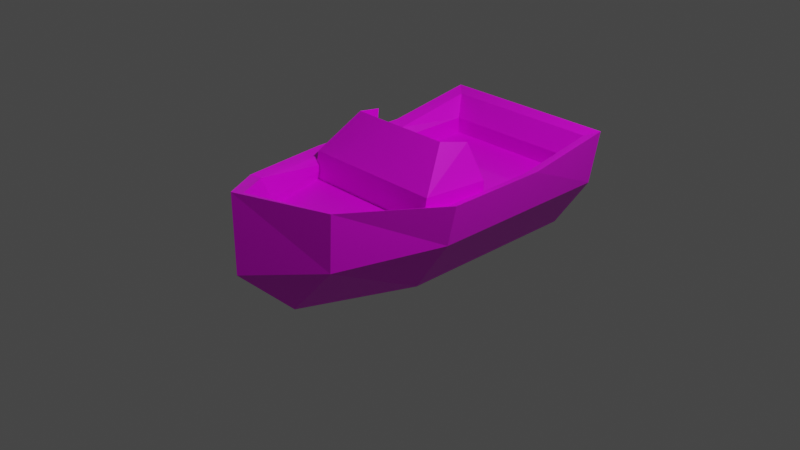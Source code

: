 # Source: boat.blend  (saved by Blender 2.82.7; exported with 4.5.12 LTS)
import bpy
from mathutils import Matrix  # noqa: F401  (used for matrix-valued properties, if any)

bpy.ops.wm.read_factory_settings(use_empty=True)
scene = bpy.context.scene
scene.name = 'Scene'

# ---- collections
col_collection = bpy.data.collections.new('Collection'); scene.collection.children.link(col_collection)

# ---- images (referenced by path relative to the original .blend; pixels are not part of the script)
import os
ASSET_DIR = os.environ.get("B2B_ASSET_DIR", "")  # directory of the original .blend (textures are referenced by path, not embedded)
HERE = os.path.dirname(os.path.abspath(__file__))  # packed textures are extracted next to this script under _unpacked/

def load_image(name, relpath, width, height, colorspace="sRGB"):
    """Load a texture the original file referenced (path relative to the .blend, or extracted next to this script)."""
    p = next((c for c in (os.path.join(HERE, relpath), os.path.join(ASSET_DIR, relpath)) if relpath and os.path.exists(c)), "")
    if p:
        img = bpy.data.images.load(p, check_existing=True)
        img.name = name
    else:  # same state as the original file: an image datablock whose file is absent (Cycles renders it pink)
        img = bpy.data.images.new(name, width, height)
        img.source = "FILE"
        img.filepath = "//" + (relpath or name)
    img.colorspace_settings.name = colorspace
    return img
img_texture_boat_png = load_image('texture-boat.png', 'Textures/texture-boat.png', 1024, 1024, 'sRGB')

# ---- materials (node trees are filled in below, after node groups)
mat_material = bpy.data.materials.new('Material')
mat_material.alpha_threshold = 0.0
mat_material.use_transparent_shadow = False
mat_material.line_color = (0.0, 0.0, 0.0, 1.0)

# ---- material node trees
mat_material.use_nodes = True; mat_material.node_tree.nodes.clear()
_N = mat_material.node_tree.nodes; _L = mat_material.node_tree.links
n0 = _N.new('ShaderNodeOutputMaterial'); n0.name = 'Material Output'; n0.location = (300, 300)
n1 = _N.new('ShaderNodeBsdfPrincipled'); n1.name = 'Principled BSDF'; n1.location = (10, 300)
n1.distribution = 'GGX'
n1.subsurface_method = 'BURLEY'
n1.inputs[2].default_value = 0.4
n1.inputs[3].default_value = 1.45
n1.inputs[27].default_value = (0.0, 0.0, 0.0, 1.0)
n1.inputs[28].default_value = 1.0
n2 = _N.new('ShaderNodeTexImage'); n2.name = 'Image Texture'; n2.location = (-342, 217)
n2.image = img_texture_boat_png
n2.interpolation = 'Closest'
_L.new(n1.outputs[0], n0.inputs[0])
_L.new(n2.outputs[0], n1.inputs[0])
n0.is_active_output = True

# ---- world
world_world = bpy.data.worlds.new('World'); scene.world = world_world
world_world.use_nodes = True; world_world.node_tree.nodes.clear()
_N = world_world.node_tree.nodes; _L = world_world.node_tree.links
n0 = _N.new('ShaderNodeOutputWorld'); n0.name = 'World Output'; n0.location = (300, 300)
n1 = _N.new('ShaderNodeBackground'); n1.name = 'Background'; n1.location = (10, 300)
n1.inputs[0].default_value = (0.05088, 0.05088, 0.05088, 1.0)
_L.new(n1.outputs[0], n0.inputs[0])
n0.is_active_output = True
world_world.color = (0.05088, 0.05088, 0.05088)
world_world.use_sun_shadow = False
world_world.sun_shadow_jitter_overblur = 0.0

# ---- cameras
cam_camera = bpy.data.cameras.new('Camera')
cam_camera.clip_end = 100.0
cam_camera.ortho_scale = 7.314

# ---- lights
light_light = bpy.data.lights.new('Light', 'POINT')
light_light.transmission_factor = 0.0
light_light.energy = 1000.0
light_light.shadow_soft_size = 0.1
light_light.shadow_maximum_resolution = 0.006
light_light.use_absolute_resolution = True

# ---- meshes
me_cube = bpy.data.meshes.new('Cube')
me_cube.from_pydata([(1.0, 0.5576, 0.2161), (1.0, 0.5576, -0.9138), (0.4822, -0.5051, 0.2161), (0.4822, -0.5051, -0.9138), (1.0, 0.7151, -1.914), (0.4822, -0.5051, -1.914), (0.5885, 0.7151, 1.374), (0.8976, 0.105, 0.2161), (0.8976, 0.105, -0.9138), (0.8976, 0.105, -1.914), (0.5561, 0.105, 1.374), (0.8732, 0.5083, 0.1989), (0.8732, 0.5083, -0.8587), (0.8732, 0.6658, -1.795), (0.547, 0.6658, 1.283), (0.7944, 0.4305, 0.1819), (0.7944, 0.4305, -0.8041), (0.7944, 0.4305, -1.677), (0.5168, 0.4305, 1.192), (0.7944, 0.3447, 0.1819), (0.7944, 0.256, -1.677), (0.7944, 0.256, -0.8041), (0.5168, 0.3447, 1.192), (0.6287, 0.9389, -0.3028), (0.5662, 1.007, 0.004805), (0.7821, 0.2131, 0.4688), (0.7821, 0.6177, 0.3862), (0.7821, 0.2131, -0.3862), (0.7821, 0.5615, -0.3862), (0.6363, 0.5746, -0.2727), (0.6363, 0.6011, 0.1183), (-1.0, 0.5576, 0.2161), (-1.0, 0.5576, -0.9138), (-0.4822, -0.5051, 0.2161), (-0.4822, -0.5051, -0.9138), (-1.0, 0.7151, -1.914), (-0.4822, -0.5051, -1.914), (0.0, -0.5051, 0.2161), (0.0, -0.5051, -0.9138), (0.0, 0.7151, -1.914), (0.0, -0.5051, -1.914), (-0.5885, 0.7151, 1.374), (0.0, -0.5051, 1.374), (0.0, 0.9317, 2.001), (-0.8976, 0.105, 0.2161), (-0.8976, 0.105, -0.9138), (-0.8976, 0.105, -1.914), (0.0, 0.105, -1.914), (0.0, 0.105, 2.001), (-0.5561, 0.105, 1.374), (-0.8732, 0.5083, 0.1989), (-0.8732, 0.5083, -0.8587), (-0.8732, 0.6658, -1.795), (0.0, 0.6658, -1.795), (-0.547, 0.6658, 1.283), (0.0, 0.8824, 1.87), (-0.7944, 0.4305, 0.1819), (-0.7944, 0.4305, -0.8041), (-0.7944, 0.4305, -1.677), (0.0, 0.4305, -0.8041), (0.0, 0.4305, 0.1819), (0.0, 0.4305, -1.677), (-0.5168, 0.4305, 1.192), (0.0, 0.4305, 1.74), (0.0, 0.3447, 0.1819), (-0.7944, 0.3447, 0.1819), (-0.7944, 0.256, -1.677), (-0.7944, 0.256, -0.8041), (0.0, 0.256, -0.8041), (0.0, 0.256, -1.677), (0.01114, 0.3447, 1.192), (-0.5168, 0.3447, 1.192), (0.0, 0.3447, 1.74), (-0.6287, 0.9389, -0.3028), (0.0, 1.007, 0.004805), (-0.5662, 1.007, 0.004805), (-0.7821, 0.2131, 0.4688), (-0.7821, 0.6177, 0.3862), (-0.7821, 0.2131, -0.3862), (-0.7821, 0.5615, -0.3862), (0.6363, 0.4161, 0.1183), (0.6363, 0.3896, -0.2727), (0.0, 0.2131, 0.4688), (0.0, 0.6177, 0.3862), (-0.6363, 0.5746, -0.2727), (0.0, 0.6011, 0.1183), (-0.6363, 0.6011, 0.1183), (-0.05869, -0.09268, -1.816), (-0.05869, 0.5772, -1.816), (-0.05869, -0.09268, -2.183), (-0.05869, 0.5772, -2.183), (0.6112, -0.09268, -1.816), (0.6112, 0.5772, -1.816), (0.6112, -0.09268, -2.183), (0.6112, 0.5772, -2.183), (-0.6363, 0.3896, -0.2727), (0.0, 0.4161, 0.1183), (-0.6363, 0.4161, 0.1183)], [], [(8, 7, 2, 3), (1, 4, 13, 12), (47, 9, 5, 40), (8, 3, 5, 9), (4, 39, 53, 13), (3, 38, 40, 5), (3, 2, 37, 38), (6, 0, 11, 14), (0, 1, 12, 11), (7, 0, 6, 10), (37, 2, 42), (10, 6, 43, 48), (42, 10, 48), (2, 7, 10, 42), (1, 8, 9, 4), (39, 4, 9, 47), (1, 0, 7, 8), (12, 13, 17, 16), (13, 53, 61, 17), (11, 12, 16, 15), (55, 14, 18, 63), (43, 6, 14, 55), (59, 60, 15, 16), (18, 15, 19, 22), (16, 17, 20, 21), (15, 60, 64, 19), (14, 11, 15, 18), (68, 21, 20, 69), (19, 64, 70, 22), (22, 70, 72), (59, 16, 21, 68), (63, 18, 22, 72), (17, 61, 69, 20), (27, 28, 26, 25), (26, 28, 23, 24), (25, 26, 83, 82), (83, 26, 24, 74), (24, 23, 29, 30), (74, 24, 30, 85), (23, 28, 29), (30, 29, 81, 80), (86, 85, 96, 97), (45, 34, 33, 44), (32, 51, 52, 35), (47, 40, 36, 46), (45, 46, 36, 34), (35, 52, 53, 39), (34, 36, 40, 38), (34, 38, 37, 33), (41, 54, 50, 31), (31, 50, 51, 32), (44, 49, 41, 31), (37, 42, 33), (49, 48, 43, 41), (42, 48, 49), (33, 42, 49, 44), (32, 35, 46, 45), (39, 47, 46, 35), (32, 45, 44, 31), (51, 57, 58, 52), (52, 58, 61, 53), (50, 56, 57, 51), (55, 63, 62, 54), (43, 55, 54, 41), (59, 57, 56, 60), (62, 71, 65, 56), (57, 67, 66, 58), (56, 65, 64, 60), (54, 62, 56, 50), (68, 69, 66, 67), (65, 71, 70, 64), (71, 72, 70), (59, 68, 67, 57), (63, 72, 71, 62), (58, 66, 69, 61), (27, 81, 29, 28), (78, 76, 77, 79), (79, 84, 95, 78), (77, 75, 73, 79), (76, 82, 83, 77), (83, 74, 75, 77), (75, 86, 84, 73), (74, 85, 86, 75), (73, 84, 79), (84, 86, 97, 95), (85, 30, 80, 96), (87, 88, 90, 89), (89, 90, 94, 93), (93, 94, 92, 91), (91, 92, 88, 87), (89, 93, 91, 87), (94, 90, 88, 92)])
_uv = me_cube.uv_layers.new(name='UVMap')
_uv.uv.foreach_set('vector', [0.2086, 0.7181, 0.2086, 0.7181, 0.177, 0.6718, 0.177, 0.6718, 0.2164, 0.6363, 0.2164, 0.6483, 0.2068, 0.6445, 0.2068, 0.6326, 0.1404, 0.7181, 0.2086, 0.7181, 0.177, 0.6718, 0.1404, 0.6718, 0.2086, 0.7181, 0.177, 0.6718, 0.177, 0.6718, 0.2086, 0.7181, 0.2164, 0.6483, 0.1404, 0.6483, 0.1404, 0.6445, 0.2068, 0.6445, 0.177, 0.6718, 0.1404, 0.6718, 0.1404, 0.6718, 0.177, 0.6718, 0.177, 0.6718, 0.177, 0.6718, 0.1404, 0.6718, 0.1404, 0.6718, 0.1851, 0.6483, 0.2164, 0.6363, 0.2068, 0.6326, 0.182, 0.6445, 0.2164, 0.6363, 0.2164, 0.6363, 0.2068, 0.6326, 0.2068, 0.6326, 0.2086, 0.5306, 0.2164, 0.565, 0.1851, 0.577, 0.1826, 0.5306, 0.1404, 0.6718, 0.177, 0.6718, 0.1404, 0.6718, 0.1826, 0.5306, 0.1851, 0.577, 0.1404, 0.5934, 0.1404, 0.5306, 0.1404, 0.6718, 0.1826, 0.7181, 0.1404, 0.7181, 0.177, 0.6718, 0.2086, 0.7181, 0.1826, 0.7181, 0.1404, 0.6718, 0.2164, 0.565, 0.2086, 0.5306, 0.2086, 0.5306, 0.2164, 0.577, 0.1404, 0.577, 0.2164, 0.577, 0.2086, 0.5306, 0.1404, 0.5306, 0.2164, 0.565, 0.2164, 0.565, 0.2086, 0.5306, 0.2086, 0.5306, 0.2068, 0.6326, 0.2068, 0.6445, 0.2008, 0.6266, 0.2008, 0.6266, 0.2068, 0.6445, 0.1404, 0.6445, 0.1404, 0.6266, 0.2008, 0.6266, 0.2068, 0.6326, 0.2068, 0.6326, 0.2008, 0.6266, 0.2008, 0.6266, 0.1404, 0.661, 0.182, 0.6445, 0.1797, 0.6266, 0.1404, 0.6266, 0.1404, 0.6648, 0.1851, 0.6483, 0.182, 0.6445, 0.1404, 0.661, 0.1404, 0.6266, 0.1404, 0.6266, 0.2008, 0.6266, 0.2008, 0.6266, 0.1797, 0.6512, 0.2008, 0.6512, 0.2008, 0.638, 0.1797, 0.638, 0.2008, 0.6266, 0.2008, 0.6266, 0.2008, 0.6134, 0.2008, 0.6134, 0.2008, 0.6512, 0.1404, 0.6512, 0.1404, 0.638, 0.2008, 0.638, 0.182, 0.6445, 0.2068, 0.6326, 0.2008, 0.6266, 0.1797, 0.6266, 0.1404, 0.6134, 0.2008, 0.6134, 0.2008, 0.6134, 0.1404, 0.6134, 0.2008, 0.638, 0.1404, 0.638, 0.1404, 0.6291, 0.1797, 0.638, 0.1797, 0.638, 0.1404, 0.6291, 0.1404, 0.638, 0.1404, 0.6266, 0.2008, 0.6266, 0.2008, 0.6134, 0.1404, 0.6134, 0.1404, 0.6512, 0.1797, 0.6512, 0.1797, 0.638, 0.1404, 0.638, 0.2008, 0.6266, 0.1404, 0.6266, 0.1404, 0.6134, 0.2008, 0.6134, 0.1277, 0.3402, 0.226, 0.3402, 0.226, 0.4385, 0.1277, 0.4385, 0.8187, 0.1987, 0.9924, 0.2097, 0.9862, 0.395, 0.8099, 0.395, 0.1277, 0.4385, 0.226, 0.4385, 0.226, 0.4877, 0.1277, 0.4877, 0.6283, 0.2011, 0.8187, 0.1987, 0.8099, 0.395, 0.6289, 0.395, 0.8144, 0.395, 0.9951, 0.395, 0.9983, 0.2156, 0.8136, 0.2103, 0.6289, 0.395, 0.8144, 0.395, 0.8136, 0.2103, 0.6294, 0.2143, 0.9862, 0.395, 0.9924, 0.2097, 1.062, 0.3382, 0.8136, 0.2103, 0.9983, 0.2156, 0.9983, 0.2156, 0.8136, 0.2103, 0.439, 0.2081, 0.6294, 0.2143, 0.6294, 0.2143, 0.439, 0.2081, 0.07209, 0.7181, 0.1037, 0.6718, 0.1037, 0.6718, 0.07209, 0.7181, 0.0643, 0.6363, 0.07395, 0.6326, 0.07395, 0.6445, 0.0643, 0.6483, 0.1404, 0.7181, 0.1404, 0.6718, 0.1037, 0.6718, 0.07209, 0.7181, 0.07209, 0.7181, 0.07209, 0.7181, 0.1037, 0.6718, 0.1037, 0.6718, 0.0643, 0.6483, 0.07395, 0.6445, 0.1404, 0.6445, 0.1404, 0.6483, 0.1037, 0.6718, 0.1037, 0.6718, 0.1404, 0.6718, 0.1404, 0.6718, 0.1037, 0.6718, 0.1404, 0.6718, 0.1404, 0.6718, 0.1037, 0.6718, 0.0956, 0.6483, 0.09876, 0.6445, 0.07395, 0.6326, 0.0643, 0.6363, 0.0643, 0.6363, 0.07395, 0.6326, 0.07395, 0.6326, 0.0643, 0.6363, 0.07209, 0.5306, 0.09806, 0.5306, 0.0956, 0.577, 0.0643, 0.565, 0.1404, 0.6718, 0.1404, 0.6718, 0.1037, 0.6718, 0.09806, 0.5306, 0.1404, 0.5306, 0.1404, 0.5934, 0.0956, 0.577, 0.1404, 0.6718, 0.1404, 0.7181, 0.09806, 0.7181, 0.1037, 0.6718, 0.1404, 0.6718, 0.09806, 0.7181, 0.07209, 0.7181, 0.0643, 0.565, 0.0643, 0.577, 0.07209, 0.5306, 0.07209, 0.5306, 0.1404, 0.577, 0.1404, 0.5306, 0.07209, 0.5306, 0.0643, 0.577, 0.0643, 0.565, 0.07209, 0.5306, 0.07209, 0.5306, 0.0643, 0.565, 0.07395, 0.6326, 0.07994, 0.6266, 0.07994, 0.6266, 0.07395, 0.6445, 0.07395, 0.6445, 0.07994, 0.6266, 0.1404, 0.6266, 0.1404, 0.6445, 0.07395, 0.6326, 0.07994, 0.6266, 0.07994, 0.6266, 0.07395, 0.6326, 0.1404, 0.661, 0.1404, 0.6266, 0.1011, 0.6266, 0.09876, 0.6445, 0.1404, 0.6648, 0.1404, 0.661, 0.09876, 0.6445, 0.0956, 0.6483, 0.1404, 0.6266, 0.07994, 0.6266, 0.07994, 0.6266, 0.1404, 0.6266, 0.1011, 0.6512, 0.1011, 0.638, 0.07994, 0.638, 0.07994, 0.6512, 0.07994, 0.6266, 0.07994, 0.6134, 0.07994, 0.6134, 0.07994, 0.6266, 0.07994, 0.6512, 0.07994, 0.638, 0.1404, 0.638, 0.1404, 0.6512, 0.09876, 0.6445, 0.1011, 0.6266, 0.07994, 0.6266, 0.07395, 0.6326, 0.1404, 0.6134, 0.1404, 0.6134, 0.07994, 0.6134, 0.07994, 0.6134, 0.07994, 0.638, 0.1011, 0.638, 0.1404, 0.6291, 0.1404, 0.638, 0.1011, 0.638, 0.1404, 0.638, 0.1404, 0.6291, 0.1404, 0.6266, 0.1404, 0.6134, 0.07994, 0.6134, 0.07994, 0.6266, 0.1404, 0.6512, 0.1404, 0.638, 0.1011, 0.638, 0.1011, 0.6512, 0.07994, 0.6266, 0.07994, 0.6134, 0.1404, 0.6134, 0.1404, 0.6266, 0.05213, 0.2584, 0.02124, 0.2289, 0.02124, 0.1979, 0.05213, 0.2001, 0.1277, 0.3402, 0.1277, 0.4385, 0.226, 0.4385, 0.226, 0.3402, 0.08303, 0.2562, 0.05215, 0.2584, 0.05215, 0.2274, 0.08303, 0.1979, 0.4379, 0.2009, 0.4479, 0.395, 0.2718, 0.395, 0.2657, 0.2131, 0.1277, 0.4385, 0.1277, 0.4877, 0.226, 0.4877, 0.226, 0.4385, 0.6283, 0.2011, 0.6289, 0.395, 0.4479, 0.395, 0.4379, 0.2009, 0.4371, 0.395, 0.439, 0.2081, 0.2601, 0.2122, 0.2629, 0.395, 0.6289, 0.395, 0.6294, 0.2143, 0.439, 0.2081, 0.4371, 0.395, 0.2718, 0.395, 0.2209, 0.3411, 0.2657, 0.2131, 0.2601, 0.2122, 0.439, 0.2081, 0.439, 0.2081, 0.2601, 0.2122, 0.6294, 0.2143, 0.8136, 0.2103, 0.8136, 0.2103, 0.6294, 0.2143, 0.1953, 0.009398, 0.1953, 0.1616, 0.1953, 0.1616, 0.1953, 0.009398, 0.1953, 0.009398, 0.1953, 0.1616, 0.04307, 0.1616, 0.04307, 0.009398, 0.04307, 0.009398, 0.04307, 0.1616, 0.04307, 0.1616, 0.04307, 0.009398, 0.04307, 0.009398, 0.04307, 0.1616, 0.1953, 0.1616, 0.1953, 0.009398, 0.1953, 0.009398, 0.04307, 0.009398, 0.04307, 0.009398, 0.1953, 0.009398, 0.04307, 0.1616, 0.1953, 0.1616, 0.1953, 0.1616, 0.04307, 0.1616])
me_cube.materials.append(mat_material)
me_cube.use_remesh_preserve_volume = False
me_cube.use_remesh_preserve_attributes = False
me_cube.use_mirror_vertex_groups = False
me_cube.update()

# ---- objects
ob_boat = bpy.data.objects.new('boat', me_cube)
ob_light = bpy.data.objects.new('Light', light_light)
ob_camera = bpy.data.objects.new('Camera', cam_camera)

# ---- transforms, parenting, visibility, modifiers, constraints
ob_boat.location = (0.0, 0.0, 0.0)
ob_boat.rotation_euler = (1.571, -0.0, 0.0)
ob_boat.lock_rotations_4d = False
ob_boat.empty_display_type = 'ARROWS'
ob_boat.lineart.crease_threshold = 0.0
ob_light.location = (4.076, 1.005, 5.904)
ob_light.rotation_euler = (0.6503, 0.05522, 1.866)
ob_light.lock_rotations_4d = False
ob_light.empty_display_type = 'ARROWS'
ob_light.color = (0.0, 0.0, 0.0, 0.0)
ob_light.lineart.crease_threshold = 0.0
ob_camera.location = (7.359, -6.926, 4.958)
ob_camera.rotation_euler = (1.109, 0.0, 0.8149)
ob_camera.lock_rotations_4d = False
ob_camera.empty_display_type = 'ARROWS'
ob_camera.color = (0.0, 0.0, 0.0, 0.0)
ob_camera.display_type = 'WIRE'
ob_camera.lineart.crease_threshold = 0.0

# ---- collection membership
col_collection.objects.link(ob_boat)
col_collection.objects.link(ob_light)
col_collection.objects.link(ob_camera)

# ---- scene / render settings (as saved in the file)
scene.camera = ob_camera
scene.frame_start = 1; scene.frame_end = 250; scene.frame_set(1)
scene.render.engine = 'BLENDER_EEVEE_NEXT'
scene.cycles.use_denoising = False
scene.cycles.samples = 128
scene.cycles.sampling_pattern = 'TABULATED_SOBOL'
scene.cycles.use_adaptive_sampling = False
scene.cycles.use_light_tree = False
scene.view_settings.view_transform = 'Filmic'
bpy.context.view_layer.update()
